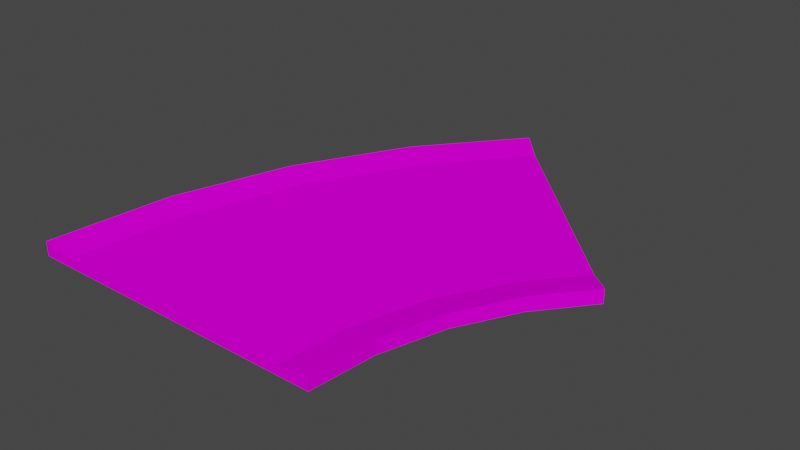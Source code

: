 # Source: curb45.blend  (saved by Blender 3.3.6; exported with 4.5.12 LTS)
import bpy
from mathutils import Matrix  # noqa: F401  (used for matrix-valued properties, if any)

bpy.ops.wm.read_factory_settings(use_empty=True)
scene = bpy.context.scene
scene.name = 'Scene'

# ---- collections
col_collection = bpy.data.collections.new('Collection'); scene.collection.children.link(col_collection)

# ---- images (referenced by path relative to the original .blend; pixels are not part of the script)
import os
ASSET_DIR = os.environ.get("B2B_ASSET_DIR", "")  # directory of the original .blend (textures are referenced by path, not embedded)
HERE = os.path.dirname(os.path.abspath(__file__))  # packed textures are extracted next to this script under _unpacked/

def load_image(name, relpath, width, height, colorspace="sRGB"):
    """Load a texture the original file referenced (path relative to the .blend, or extracted next to this script)."""
    p = next((c for c in (os.path.join(HERE, relpath), os.path.join(ASSET_DIR, relpath)) if relpath and os.path.exists(c)), "")
    if p:
        img = bpy.data.images.load(p, check_existing=True)
        img.name = name
    else:  # same state as the original file: an image datablock whose file is absent (Cycles renders it pink)
        img = bpy.data.images.new(name, width, height)
        img.source = "FILE"
        img.filepath = "//" + (relpath or name)
    img.colorspace_settings.name = colorspace
    return img
img_trackset00_trk_startline_png_002 = load_image('trackset00_trk_startline.png.002', 'trackset00_trk_startline.png', 1024, 1024, 'sRGB')
img_trackset00_trk_64chevrons_png_002 = load_image('trackset00_trk_64chevrons.png.002', 'trackset00_trk_64chevrons.png', 1024, 1024, 'sRGB')
img_trackset00_trk_curb_png_002 = load_image('trackset00_trk_curb.png.002', 'trackset00_trk_curb.png', 1024, 1024, 'sRGB')
img_trackset00_trk_c1_turn_png_002 = load_image('trackset00_trk_c1_turn.png.002', 'trackset00_trk_c1_turn.png', 1024, 1024, 'sRGB')
img_trackset00_trk_64chevback_png_002 = load_image('trackset00_trk_64chevback.png.002', 'trackset00_trk_64chevback.png', 1024, 1024, 'sRGB')

# ---- materials (node trees are filled in below, after node groups)
mat_trackset00_trk_startline = bpy.data.materials.new('trackset00_trk_startline')
mat_trackset00_trk_startline.alpha_threshold = 0.0
mat_trackset00_trk_startline.use_transparent_shadow = False
mat_trackset00_trk_startline.diffuse_color = (1.0, 1.0, 1.0, 1.0)
mat_trackset00_trk_startline.roughness = 0.5
mat_trackset00_trk_64chevrons = bpy.data.materials.new('trackset00_trk_64chevrons')
mat_trackset00_trk_64chevrons.alpha_threshold = 0.0
mat_trackset00_trk_64chevrons.use_transparent_shadow = False
mat_trackset00_trk_64chevrons.diffuse_color = (1.0, 1.0, 1.0, 1.0)
mat_trackset00_trk_64chevrons.roughness = 0.5
mat_trackset00_trk_curb = bpy.data.materials.new('trackset00_trk_curb')
mat_trackset00_trk_curb.alpha_threshold = 0.0
mat_trackset00_trk_curb.use_transparent_shadow = False
mat_trackset00_trk_curb.diffuse_color = (1.0, 1.0, 1.0, 1.0)
mat_trackset00_trk_curb.roughness = 0.5
mat_trackset00_trk_c1_turn = bpy.data.materials.new('trackset00_trk_c1_turn')
mat_trackset00_trk_c1_turn.alpha_threshold = 0.0
mat_trackset00_trk_c1_turn.use_transparent_shadow = False
mat_trackset00_trk_c1_turn.diffuse_color = (1.0, 1.0, 1.0, 1.0)
mat_trackset00_trk_c1_turn.roughness = 0.5
mat_trackset00_trk_64chevback = bpy.data.materials.new('trackset00_trk_64chevback')
mat_trackset00_trk_64chevback.alpha_threshold = 0.0
mat_trackset00_trk_64chevback.use_transparent_shadow = False
mat_trackset00_trk_64chevback.diffuse_color = (1.0, 1.0, 1.0, 1.0)
mat_trackset00_trk_64chevback.roughness = 0.5

# ---- material node trees
mat_trackset00_trk_startline.use_nodes = True; mat_trackset00_trk_startline.node_tree.nodes.clear()
_N = mat_trackset00_trk_startline.node_tree.nodes; _L = mat_trackset00_trk_startline.node_tree.links
n0 = _N.new('ShaderNodeBsdfDiffuse'); n0.name = 'Diffuse BSDF'; n0.location = (0, 0)
n1 = _N.new('ShaderNodeTexImage'); n1.name = 'Image Texture'; n1.location = (0, 0)
n1.image = img_trackset00_trk_startline_png_002
n2 = _N.new('ShaderNodeOutputMaterial'); n2.name = 'Material Output'; n2.location = (0, 0)
_L.new(n0.outputs[0], n2.inputs[0])
_L.new(n1.outputs[0], n0.inputs[0])
n2.is_active_output = True
mat_trackset00_trk_64chevrons.use_nodes = True; mat_trackset00_trk_64chevrons.node_tree.nodes.clear()
_N = mat_trackset00_trk_64chevrons.node_tree.nodes; _L = mat_trackset00_trk_64chevrons.node_tree.links
n0 = _N.new('ShaderNodeBsdfDiffuse'); n0.name = 'Diffuse BSDF'; n0.location = (0, 0)
n1 = _N.new('ShaderNodeTexImage'); n1.name = 'Image Texture'; n1.location = (0, 0)
n1.image = img_trackset00_trk_64chevrons_png_002
n2 = _N.new('ShaderNodeOutputMaterial'); n2.name = 'Material Output'; n2.location = (0, 0)
_L.new(n0.outputs[0], n2.inputs[0])
_L.new(n1.outputs[0], n0.inputs[0])
n2.is_active_output = True
mat_trackset00_trk_curb.use_nodes = True; mat_trackset00_trk_curb.node_tree.nodes.clear()
_N = mat_trackset00_trk_curb.node_tree.nodes; _L = mat_trackset00_trk_curb.node_tree.links
n0 = _N.new('ShaderNodeBsdfDiffuse'); n0.name = 'Diffuse BSDF'; n0.location = (0, 0)
n1 = _N.new('ShaderNodeTexImage'); n1.name = 'Image Texture'; n1.location = (0, 0)
n1.image = img_trackset00_trk_curb_png_002
n2 = _N.new('ShaderNodeOutputMaterial'); n2.name = 'Material Output'; n2.location = (0, 0)
_L.new(n0.outputs[0], n2.inputs[0])
_L.new(n1.outputs[0], n0.inputs[0])
n2.is_active_output = True
mat_trackset00_trk_c1_turn.use_nodes = True; mat_trackset00_trk_c1_turn.node_tree.nodes.clear()
_N = mat_trackset00_trk_c1_turn.node_tree.nodes; _L = mat_trackset00_trk_c1_turn.node_tree.links
n0 = _N.new('ShaderNodeBsdfDiffuse'); n0.name = 'Diffuse BSDF'; n0.location = (0, 0)
n1 = _N.new('ShaderNodeTexImage'); n1.name = 'Image Texture'; n1.location = (0, 0)
n1.image = img_trackset00_trk_c1_turn_png_002
n2 = _N.new('ShaderNodeOutputMaterial'); n2.name = 'Material Output'; n2.location = (0, 0)
_L.new(n0.outputs[0], n2.inputs[0])
_L.new(n1.outputs[0], n0.inputs[0])
n2.is_active_output = True
mat_trackset00_trk_64chevback.use_nodes = True; mat_trackset00_trk_64chevback.node_tree.nodes.clear()
_N = mat_trackset00_trk_64chevback.node_tree.nodes; _L = mat_trackset00_trk_64chevback.node_tree.links
n0 = _N.new('ShaderNodeBsdfDiffuse'); n0.name = 'Diffuse BSDF'; n0.location = (0, 0)
n1 = _N.new('ShaderNodeTexImage'); n1.name = 'Image Texture'; n1.location = (0, 0)
n1.image = img_trackset00_trk_64chevback_png_002
n2 = _N.new('ShaderNodeOutputMaterial'); n2.name = 'Material Output'; n2.location = (0, 0)
_L.new(n0.outputs[0], n2.inputs[0])
_L.new(n1.outputs[0], n0.inputs[0])
n2.is_active_output = True

# ---- world
world_world = bpy.data.worlds.new('World'); scene.world = world_world
world_world.use_nodes = True; world_world.node_tree.nodes.clear()
_N = world_world.node_tree.nodes; _L = world_world.node_tree.links
n0 = _N.new('ShaderNodeOutputWorld'); n0.name = 'World Output'; n0.location = (300, 300)
n1 = _N.new('ShaderNodeBackground'); n1.name = 'Background'; n1.location = (10, 300)
n1.inputs[0].default_value = (0.05088, 0.05088, 0.05088, 1.0)
_L.new(n1.outputs[0], n0.inputs[0])
n0.is_active_output = True
world_world.color = (0.05088, 0.05088, 0.05088)
world_world.use_sun_shadow = False
world_world.sun_shadow_jitter_overblur = 0.0

# ---- meshes
me_track17_pmd0_mesh_001 = bpy.data.meshes.new('TRACK17.PMD0.mesh.001')
me_track17_pmd0_mesh_001.from_pydata([(6.42, 28.41, 1.0), (30.46, 4.364, 0.0), (30.46, 4.364, 1.75), (29.21, 5.614, 1.419), (27.63, 7.193, 1.0), (-13.52, 5.639, 1.75), (-6.196, 19.31, 1.75), (3.592, 31.23, 1.75), (-18.02, -9.229, 1.75), (-19.55, -24.63, 0.0), (-15.55, -24.63, 1.0), (25.37, -1.856, 0.0), (25.37, -1.856, 1.75), (19.23, -16.67, 0.0), (19.23, -16.67, 1.75), (21.56, -8.971, 0.0), (21.56, -8.971, 1.75), (15.31, -15.89, 1.0), (17.87, -7.433, 1.0), (22.04, 0.3718, 1.0), (-14.1, -10.01, 1.0), (-9.827, 4.101, 1.0), (-2.874, 17.08, 1.0), (3.592, 31.23, 0.0), (18.45, -24.63, 1.75), (18.45, -24.63, 0.0), (14.45, -24.63, 1.0), (-19.55, -24.63, 1.75), (-17.78, -24.63, 1.419), (-18.02, -9.229, 0.0), (-6.196, 19.31, 0.0), (-13.52, 5.639, 0.0)], [], [(4, 3, 2, 1), (23, 7, 0), (23, 0, 4, 1), (11, 1, 2, 12), (25, 13, 14, 24), (13, 15, 16, 14), (15, 11, 12, 16), (24, 14, 17, 26), (14, 16, 18, 17), (16, 12, 19, 18), (12, 2, 4, 19), (10, 20, 8, 27), (20, 21, 5, 8), (21, 22, 6, 5), (22, 0, 7, 6), (19, 4, 0, 22), (26, 17, 20, 10), (17, 18, 21, 20), (18, 19, 22, 21), (10, 28, 27, 9), (25, 24, 26), (25, 26, 10, 9), (6, 7, 23, 30), (6, 30, 31, 5), (5, 31, 29, 8), (9, 27, 8, 29), (15, 13, 25, 9, 29, 31, 30, 23, 1, 11)])
me_track17_pmd0_mesh_001.polygons.foreach_set('material_index', [0, 0, 0, 2, 2, 2, 2, 2, 2, 2, 2, 2, 2, 2, 2, 3, 3, 3, 3, 0, 0, 0, 2, 2, 2, 2, 2])
_uv = me_track17_pmd0_mesh_001.uv_layers.new(name='UVMap')
_uv.uv.foreach_set('vector', [0.001248, 0.3171, 0.03908, 0.3727, 0.02318, 0.3713, -0.003895, 0.2642, 0.4943, 0.2704, 0.4858, 0.3731, 0.4516, 0.3227, 0.4697, 0.2715, 0.4507, 0.3349, 0.06981, 0.3351, 0.02162, 0.2728, 0.9811, 0.6073, 0.9811, 1.447, 0.5, 1.447, 0.5, 0.6072, 0.9811, 0.6073, 0.9811, 1.447, 0.5, 1.447, 0.5, 0.6072, 0.9811, 0.6073, 0.9811, 1.447, 0.5, 1.447, 0.5, 0.6072, 0.9811, 0.6073, 0.9811, 1.447, 0.5, 1.447, 0.5, 0.6072, 0.5, 0.6011, 0.5, 1.447, 0.9811, 1.485, 0.9811, 0.5446, 0.5, 0.6011, 0.5, 1.447, 0.9811, 1.485, 0.9811, 0.5446, 0.5, 0.6011, 0.5, 1.447, 0.9811, 1.485, 0.9811, 0.5446, 0.5, 0.6011, 0.5, 1.447, 0.9811, 1.485, 0.9811, 0.5446, 0.9782, -0.4587, 0.9782, 1.462, 0.5, 1.51, 0.5, -0.5024, 0.9782, -0.4587, 0.9782, 1.462, 0.5, 1.51, 0.5, -0.5024, 0.9782, -0.4587, 0.9782, 1.462, 0.5, 1.51, 0.5, -0.5024, 0.9782, -0.4587, 0.9782, 1.462, 0.5, 1.51, 0.5, -0.5024, 1.0, 0.6004, 1.001, 0.8982, 0.002085, 1.0, 0.00119, 0.4995, 1.0, 0.1014, 1.001, 0.3991, 0.002085, 0.5011, 0.00119, 0.000447, 1.0, 0.6004, 1.001, 0.8982, 0.002085, 1.0, 0.00119, 0.4995, 1.0, 0.1014, 1.001, 0.3991, 0.002085, 0.5011, 0.00119, 0.000447, 0.001248, 0.3171, 0.03908, 0.3727, 0.02318, 0.3713, -0.003895, 0.2642, 0.4943, 0.2704, 0.4858, 0.3731, 0.4516, 0.3227, 0.4697, 0.2715, 0.4507, 0.3349, 0.06981, 0.3351, 0.02162, 0.2728, 0.995, -0.5094, 0.9988, 1.516, 0.5133, 1.522, 0.514, -0.5109, 0.9926, 1.475, 0.5129, 1.48, 0.5235, -0.5113, 0.9942, -0.5148, 0.5152, 1.492, 0.9842, 1.495, 0.982, -0.4941, 0.5092, -0.4787, 1.015, -0.4824, 0.5296, -0.491, 0.5302, 1.514, 1.006, 1.504, 0.9811, 0.6073, 0.9811, 1.447, 0.4697, 0.2715, 1.015, -0.4824, 0.982, -0.4941, 0.5235, -0.5113, 0.514, -0.5109, 0.4697, 0.2715, 0.9811, 1.447, 0.9811, 1.447])
me_track17_pmd0_mesh_001.materials.append(mat_trackset00_trk_startline)
me_track17_pmd0_mesh_001.materials.append(mat_trackset00_trk_64chevrons)
me_track17_pmd0_mesh_001.materials.append(mat_trackset00_trk_curb)
me_track17_pmd0_mesh_001.materials.append(mat_trackset00_trk_c1_turn)
me_track17_pmd0_mesh_001.materials.append(mat_trackset00_trk_64chevback)
me_track17_pmd0_mesh_001.use_remesh_preserve_volume = False
me_track17_pmd0_mesh_001.use_remesh_preserve_attributes = False
me_track17_pmd0_mesh_001.use_mirror_vertex_groups = False
me_track17_pmd0_mesh_001.update()

# ---- objects
ob_main = bpy.data.objects.new('main', me_track17_pmd0_mesh_001)
ob_z = bpy.data.objects.new('z', None)
ob_z2 = bpy.data.objects.new('z2', None)
ob_empty_002 = bpy.data.objects.new('Empty.002', None)
ob_empty_003 = bpy.data.objects.new('Empty.003', None)
ob_empty_004 = bpy.data.objects.new('Empty.004', None)
ob_empty_005 = bpy.data.objects.new('Empty.005', None)
ob_empty_006 = bpy.data.objects.new('Empty.006', None)
ob_empty_007 = bpy.data.objects.new('Empty.007', None)
ob_empty_008 = bpy.data.objects.new('Empty.008', None)
ob_empty_009 = bpy.data.objects.new('Empty.009', None)
ob_empty_010 = bpy.data.objects.new('Empty.010', None)
ob_empty_011 = bpy.data.objects.new('Empty.011', None)
ob_empty_012 = bpy.data.objects.new('Empty.012', None)
ob_empty_013 = bpy.data.objects.new('Empty.013', None)

# ---- transforms, parenting, visibility, modifiers, constraints
ob_main.location = (0.0, 0.0, 0.0)
ob_main.lineart.crease_threshold = 0.0
ob_z.location = (-0.5468, -24.63, 0.0)
ob_z2.location = (17.03, 17.8, 0.0)
ob_empty_002.parent = ob_z
ob_empty_002.matrix_parent_inverse = Matrix(((1.0, -0.0, 0.0, 0.5468), (-0.0, 1.0, -0.0, 24.63), (-0.0, 0.0, 1.0, -0.0), (-0.0, 0.0, -0.0, 1.0)))
ob_empty_002.location = (-5.901e-06, 0.0, 0.0)
ob_empty_003.parent = ob_z
ob_empty_003.matrix_parent_inverse = Matrix(((1.0, -0.0, 0.0, 0.5468), (-0.0, 1.0, -0.0, 24.63), (-0.0, 0.0, 1.0, -0.0), (-0.0, 0.0, -0.0, 1.0)))
ob_empty_003.location = (-5.901e-06, 0.0, 0.0)
ob_empty_004.parent = ob_empty_002
ob_empty_004.matrix_parent_inverse = Matrix(((1.0, -0.0, 0.0, 5.901e-06), (-0.0, 1.0, -0.0, 0.0), (0.0, 0.0, 1.0, -0.0), (-0.0, 0.0, -0.0, 1.0)))
ob_empty_004.location = (-19.38, -24.31, 1.75)
ob_empty_005.parent = ob_empty_002
ob_empty_005.matrix_parent_inverse = Matrix(((1.0, -0.0, 0.0, 5.901e-06), (-0.0, 1.0, -0.0, 0.0), (0.0, 0.0, 1.0, -0.0), (-0.0, 0.0, -0.0, 1.0)))
ob_empty_005.location = (-18.02, -9.229, 1.75)
ob_empty_006.parent = ob_empty_002
ob_empty_006.matrix_parent_inverse = Matrix(((1.0, -0.0, 0.0, 5.901e-06), (-0.0, 1.0, -0.0, 0.0), (0.0, 0.0, 1.0, -0.0), (-0.0, 0.0, -0.0, 1.0)))
ob_empty_006.location = (-13.52, 5.639, 1.75)
ob_empty_007.parent = ob_empty_002
ob_empty_007.matrix_parent_inverse = Matrix(((1.0, -0.0, 0.0, 5.901e-06), (-0.0, 1.0, -0.0, 0.0), (0.0, 0.0, 1.0, -0.0), (-0.0, 0.0, -0.0, 1.0)))
ob_empty_007.location = (-6.196, 19.31, 1.75)
ob_empty_008.parent = ob_empty_002
ob_empty_008.matrix_parent_inverse = Matrix(((1.0, -0.0, 0.0, 5.901e-06), (-0.0, 1.0, -0.0, 0.0), (0.0, 0.0, 1.0, -0.0), (-0.0, 0.0, -0.0, 1.0)))
ob_empty_008.location = (3.296, 30.05, 1.75)
ob_empty_009.parent = ob_empty_003
ob_empty_009.matrix_parent_inverse = Matrix(((1.0, -0.0, 0.0, 5.901e-06), (-0.0, 1.0, -0.0, 0.0), (0.0, 0.0, 1.0, -0.0), (-0.0, 0.0, -0.0, 1.0)))
ob_empty_009.location = (18.42, -24.19, 1.75)
ob_empty_010.parent = ob_empty_003
ob_empty_010.matrix_parent_inverse = Matrix(((1.0, -0.0, 0.0, 5.901e-06), (-0.0, 1.0, -0.0, 0.0), (0.0, 0.0, 1.0, -0.0), (-0.0, 0.0, -0.0, 1.0)))
ob_empty_010.location = (19.23, -16.67, 1.75)
ob_empty_011.parent = ob_empty_003
ob_empty_011.matrix_parent_inverse = Matrix(((1.0, -0.0, 0.0, 5.901e-06), (-0.0, 1.0, -0.0, 0.0), (0.0, 0.0, 1.0, -0.0), (-0.0, 0.0, -0.0, 1.0)))
ob_empty_011.location = (21.56, -8.971, 1.75)
ob_empty_012.parent = ob_empty_003
ob_empty_012.matrix_parent_inverse = Matrix(((1.0, -0.0, 0.0, 5.901e-06), (-0.0, 1.0, -0.0, 0.0), (0.0, 0.0, 1.0, -0.0), (-0.0, 0.0, -0.0, 1.0)))
ob_empty_012.location = (25.37, -1.856, 1.75)
ob_empty_013.parent = ob_empty_003
ob_empty_013.matrix_parent_inverse = Matrix(((1.0, -0.0, 0.0, 5.901e-06), (-0.0, 1.0, -0.0, 0.0), (0.0, 0.0, 1.0, -0.0), (-0.0, 0.0, -0.0, 1.0)))
ob_empty_013.location = (30.02, 4.415, 1.75)

# ---- collection membership
col_collection.objects.link(ob_main)
col_collection.objects.link(ob_z)
col_collection.objects.link(ob_z2)
col_collection.objects.link(ob_empty_002)
col_collection.objects.link(ob_empty_003)
col_collection.objects.link(ob_empty_004)
col_collection.objects.link(ob_empty_005)
col_collection.objects.link(ob_empty_006)
col_collection.objects.link(ob_empty_007)
col_collection.objects.link(ob_empty_008)
col_collection.objects.link(ob_empty_009)
col_collection.objects.link(ob_empty_010)
col_collection.objects.link(ob_empty_011)
col_collection.objects.link(ob_empty_012)
col_collection.objects.link(ob_empty_013)

# ---- scene / render settings (as saved in the file)
scene.frame_start = 1; scene.frame_end = 250; scene.frame_set(1)
scene.render.engine = 'BLENDER_EEVEE_NEXT'
scene.cycles.sampling_pattern = 'TABULATED_SOBOL'
scene.cycles.use_light_tree = False
scene.view_settings.view_transform = 'Filmic'
bpy.context.view_layer.update()

# ---- added for rendering (the .blend has no active camera and no usable light): camera, sun
cam_auto = bpy.data.cameras.new('AutoCamera')
cam_auto.lens = 50.0
cam_auto.sensor_width = 36.0
cam_auto.clip_end = 1217.76
ob_auto_camera = bpy.data.objects.new('AutoCamera', cam_auto)
scene.collection.objects.link(ob_auto_camera)
ob_auto_camera.location = (74.8458, -79.9624, 56.3856)
ob_auto_camera.rotation_euler = (1.09748, -7.21219e-08, 0.694738)
scene.camera = ob_auto_camera
light_auto_sun = bpy.data.lights.new('AutoSun', 'SUN')
light_auto_sun.energy = 3.0
light_auto_sun.angle = 0.0523599
ob_auto_sun = bpy.data.objects.new('AutoSun', light_auto_sun)
scene.collection.objects.link(ob_auto_sun)
ob_auto_sun.rotation_euler = (0.872665, 0.174533, 0.523599)
bpy.context.view_layer.update()
